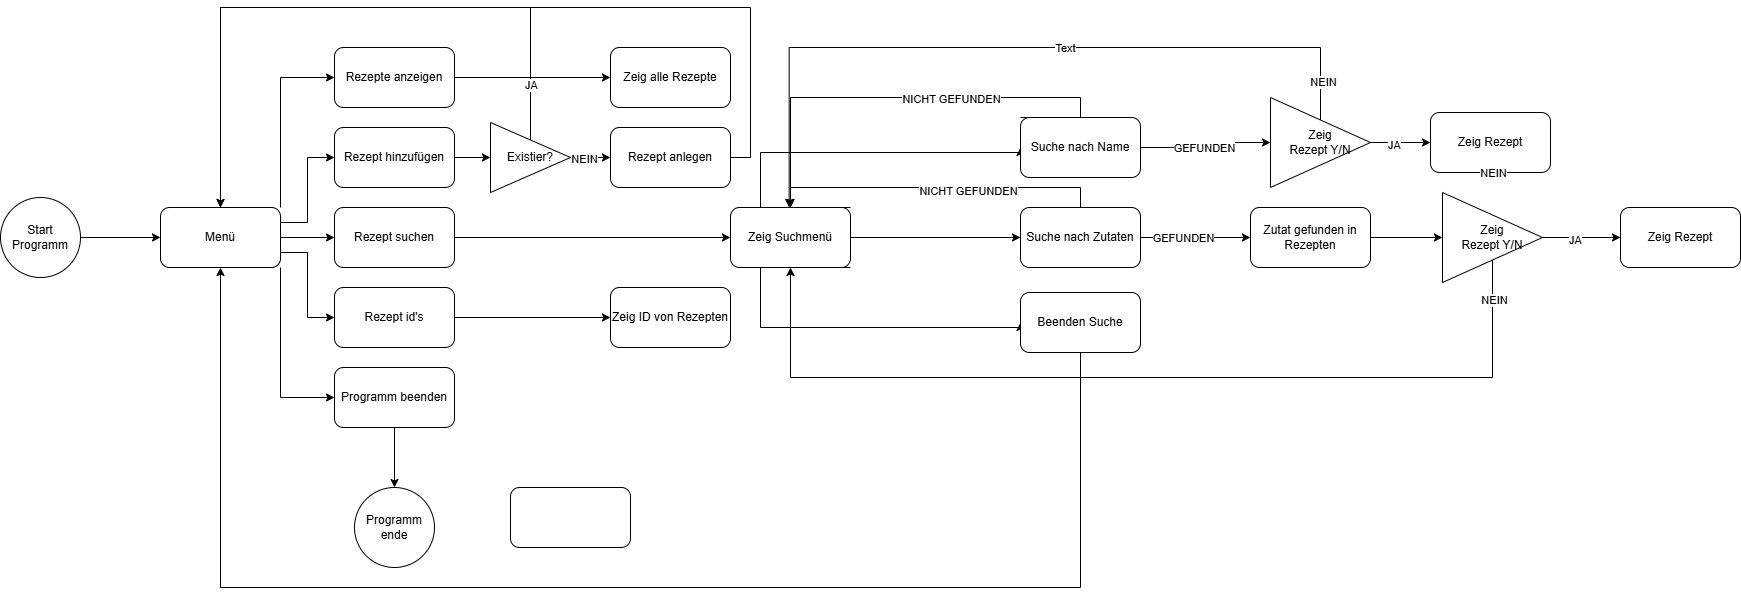

The diagram above was exported from draw.io. Its source (the exported page's mxGraphModel, read from the mxfile embedded in the PNG):
<mxGraphModel dx="1737" dy="1043" grid="1" gridSize="10" guides="1" tooltips="1" connect="1" arrows="1" fold="1" page="1" pageScale="1" pageWidth="827" pageHeight="1169" math="0" shadow="0">
  <root>
    <mxCell id="0" />
    <mxCell id="1" parent="0" />
    <mxCell id="ys52fnSNMKiNqoFNYNee-13" edge="1" parent="1" source="ys52fnSNMKiNqoFNYNee-1" style="edgeStyle=orthogonalEdgeStyle;rounded=0;orthogonalLoop=1;jettySize=auto;html=1;entryX=0;entryY=0.5;entryDx=0;entryDy=0;" target="ys52fnSNMKiNqoFNYNee-2">
      <mxGeometry relative="1" as="geometry" />
    </mxCell>
    <mxCell id="ys52fnSNMKiNqoFNYNee-1" parent="1" style="ellipse;whiteSpace=wrap;html=1;aspect=fixed;" value="Start Programm" vertex="1">
      <mxGeometry height="80" width="80" x="80" y="310" as="geometry" />
    </mxCell>
    <mxCell id="ys52fnSNMKiNqoFNYNee-14" edge="1" parent="1" source="ys52fnSNMKiNqoFNYNee-2" style="edgeStyle=orthogonalEdgeStyle;rounded=0;orthogonalLoop=1;jettySize=auto;html=1;exitX=1;exitY=0;exitDx=0;exitDy=0;entryX=0;entryY=0.5;entryDx=0;entryDy=0;" target="ys52fnSNMKiNqoFNYNee-3">
      <mxGeometry relative="1" as="geometry" />
    </mxCell>
    <mxCell id="ys52fnSNMKiNqoFNYNee-15" edge="1" parent="1" source="ys52fnSNMKiNqoFNYNee-2" style="edgeStyle=orthogonalEdgeStyle;rounded=0;orthogonalLoop=1;jettySize=auto;html=1;exitX=1;exitY=0.25;exitDx=0;exitDy=0;entryX=0;entryY=0.5;entryDx=0;entryDy=0;" target="ys52fnSNMKiNqoFNYNee-4">
      <mxGeometry relative="1" as="geometry" />
    </mxCell>
    <mxCell id="ys52fnSNMKiNqoFNYNee-16" edge="1" parent="1" source="ys52fnSNMKiNqoFNYNee-2" style="edgeStyle=orthogonalEdgeStyle;rounded=0;orthogonalLoop=1;jettySize=auto;html=1;exitX=1;exitY=0.5;exitDx=0;exitDy=0;entryX=0;entryY=0.5;entryDx=0;entryDy=0;" target="ys52fnSNMKiNqoFNYNee-5">
      <mxGeometry relative="1" as="geometry" />
    </mxCell>
    <mxCell id="ys52fnSNMKiNqoFNYNee-17" edge="1" parent="1" source="ys52fnSNMKiNqoFNYNee-2" style="edgeStyle=orthogonalEdgeStyle;rounded=0;orthogonalLoop=1;jettySize=auto;html=1;exitX=1;exitY=0.75;exitDx=0;exitDy=0;entryX=0;entryY=0.5;entryDx=0;entryDy=0;" target="ys52fnSNMKiNqoFNYNee-6">
      <mxGeometry relative="1" as="geometry" />
    </mxCell>
    <mxCell id="ys52fnSNMKiNqoFNYNee-18" edge="1" parent="1" source="ys52fnSNMKiNqoFNYNee-2" style="edgeStyle=orthogonalEdgeStyle;rounded=0;orthogonalLoop=1;jettySize=auto;html=1;exitX=1;exitY=1;exitDx=0;exitDy=0;entryX=0;entryY=0.5;entryDx=0;entryDy=0;" target="ys52fnSNMKiNqoFNYNee-7">
      <mxGeometry relative="1" as="geometry" />
    </mxCell>
    <mxCell id="ys52fnSNMKiNqoFNYNee-2" parent="1" style="rounded=1;whiteSpace=wrap;html=1;" value="Menü" vertex="1">
      <mxGeometry height="60" width="120" x="240" y="320" as="geometry" />
    </mxCell>
    <mxCell id="ys52fnSNMKiNqoFNYNee-25" edge="1" parent="1" source="ys52fnSNMKiNqoFNYNee-3" style="edgeStyle=orthogonalEdgeStyle;rounded=0;orthogonalLoop=1;jettySize=auto;html=1;exitX=1;exitY=0.5;exitDx=0;exitDy=0;entryX=0;entryY=0.5;entryDx=0;entryDy=0;" target="ys52fnSNMKiNqoFNYNee-8">
      <mxGeometry relative="1" as="geometry" />
    </mxCell>
    <mxCell id="ys52fnSNMKiNqoFNYNee-3" parent="1" style="rounded=1;whiteSpace=wrap;html=1;" value="Rezepte anzeigen" vertex="1">
      <mxGeometry height="60" width="120" x="414" y="160" as="geometry" />
    </mxCell>
    <mxCell id="ys52fnSNMKiNqoFNYNee-19" edge="1" parent="1" source="ys52fnSNMKiNqoFNYNee-4" style="edgeStyle=orthogonalEdgeStyle;rounded=0;orthogonalLoop=1;jettySize=auto;html=1;entryX=0;entryY=0.5;entryDx=0;entryDy=0;" target="ys52fnSNMKiNqoFNYNee-11">
      <mxGeometry relative="1" as="geometry" />
    </mxCell>
    <mxCell id="ys52fnSNMKiNqoFNYNee-4" parent="1" style="rounded=1;whiteSpace=wrap;html=1;" value="Rezept hinzufügen" vertex="1">
      <mxGeometry height="60" width="120" x="414" y="240" as="geometry" />
    </mxCell>
    <mxCell id="ys52fnSNMKiNqoFNYNee-27" edge="1" parent="1" source="ys52fnSNMKiNqoFNYNee-5" style="edgeStyle=orthogonalEdgeStyle;rounded=0;orthogonalLoop=1;jettySize=auto;html=1;entryX=0;entryY=0.5;entryDx=0;entryDy=0;" target="ys52fnSNMKiNqoFNYNee-26">
      <mxGeometry relative="1" as="geometry" />
    </mxCell>
    <mxCell id="ys52fnSNMKiNqoFNYNee-5" parent="1" style="rounded=1;whiteSpace=wrap;html=1;" value="Rezept suchen" vertex="1">
      <mxGeometry height="60" width="120" x="414" y="320" as="geometry" />
    </mxCell>
    <mxCell id="ys52fnSNMKiNqoFNYNee-29" edge="1" parent="1" source="ys52fnSNMKiNqoFNYNee-6" style="edgeStyle=orthogonalEdgeStyle;rounded=0;orthogonalLoop=1;jettySize=auto;html=1;entryX=0;entryY=0.5;entryDx=0;entryDy=0;" target="ys52fnSNMKiNqoFNYNee-28">
      <mxGeometry relative="1" as="geometry" />
    </mxCell>
    <mxCell id="ys52fnSNMKiNqoFNYNee-6" parent="1" style="rounded=1;whiteSpace=wrap;html=1;" value="Rezept id's" vertex="1">
      <mxGeometry height="60" width="120" x="414" y="400" as="geometry" />
    </mxCell>
    <mxCell id="ys52fnSNMKiNqoFNYNee-31" edge="1" parent="1" source="ys52fnSNMKiNqoFNYNee-7" style="edgeStyle=orthogonalEdgeStyle;rounded=0;orthogonalLoop=1;jettySize=auto;html=1;" target="ys52fnSNMKiNqoFNYNee-30">
      <mxGeometry relative="1" as="geometry" />
    </mxCell>
    <mxCell id="ys52fnSNMKiNqoFNYNee-7" parent="1" style="rounded=1;whiteSpace=wrap;html=1;" value="Programm beenden" vertex="1">
      <mxGeometry height="60" width="120" x="414" y="480" as="geometry" />
    </mxCell>
    <mxCell id="ys52fnSNMKiNqoFNYNee-8" parent="1" style="rounded=1;whiteSpace=wrap;html=1;" value="Zeig alle Rezepte" vertex="1">
      <mxGeometry height="60" width="120" x="690" y="160" as="geometry" />
    </mxCell>
    <mxCell id="ys52fnSNMKiNqoFNYNee-9" parent="1" style="rounded=1;whiteSpace=wrap;html=1;" value="" vertex="1">
      <mxGeometry height="60" width="120" x="590" y="600" as="geometry" />
    </mxCell>
    <mxCell id="ys52fnSNMKiNqoFNYNee-24" edge="1" parent="1" source="ys52fnSNMKiNqoFNYNee-10" style="edgeStyle=orthogonalEdgeStyle;rounded=0;orthogonalLoop=1;jettySize=auto;html=1;exitX=1;exitY=0.5;exitDx=0;exitDy=0;">
      <mxGeometry relative="1" as="geometry">
        <Array as="points">
          <mxPoint x="830" y="270" />
          <mxPoint x="830" y="120" />
          <mxPoint x="300" y="120" />
        </Array>
        <mxPoint x="300" y="320" as="targetPoint" />
      </mxGeometry>
    </mxCell>
    <mxCell id="ys52fnSNMKiNqoFNYNee-10" parent="1" style="rounded=1;whiteSpace=wrap;html=1;" value="Rezept anlegen" vertex="1">
      <mxGeometry height="60" width="120" x="690" y="240" as="geometry" />
    </mxCell>
    <mxCell id="ys52fnSNMKiNqoFNYNee-20" edge="1" parent="1" source="ys52fnSNMKiNqoFNYNee-11" style="edgeStyle=orthogonalEdgeStyle;rounded=0;orthogonalLoop=1;jettySize=auto;html=1;entryX=0;entryY=0.5;entryDx=0;entryDy=0;" target="ys52fnSNMKiNqoFNYNee-10">
      <mxGeometry relative="1" as="geometry" />
    </mxCell>
    <mxCell id="ys52fnSNMKiNqoFNYNee-23" connectable="0" parent="ys52fnSNMKiNqoFNYNee-20" style="edgeLabel;html=1;align=center;verticalAlign=middle;resizable=0;points=[];" value="NEIN" vertex="1">
      <mxGeometry relative="1" x="-0.3357" y="-1" as="geometry">
        <mxPoint as="offset" />
      </mxGeometry>
    </mxCell>
    <mxCell id="ys52fnSNMKiNqoFNYNee-21" edge="1" parent="1" source="ys52fnSNMKiNqoFNYNee-11" style="edgeStyle=orthogonalEdgeStyle;rounded=0;orthogonalLoop=1;jettySize=auto;html=1;exitX=0.5;exitY=0;exitDx=0;exitDy=0;" target="ys52fnSNMKiNqoFNYNee-2">
      <mxGeometry relative="1" as="geometry">
        <Array as="points">
          <mxPoint x="610" y="120" />
          <mxPoint x="300" y="120" />
        </Array>
      </mxGeometry>
    </mxCell>
    <mxCell id="ys52fnSNMKiNqoFNYNee-22" connectable="0" parent="ys52fnSNMKiNqoFNYNee-21" style="edgeLabel;html=1;align=center;verticalAlign=middle;resizable=0;points=[];" value="JA" vertex="1">
      <mxGeometry relative="1" x="-0.8241" as="geometry">
        <mxPoint y="1" as="offset" />
      </mxGeometry>
    </mxCell>
    <mxCell id="ys52fnSNMKiNqoFNYNee-11" parent="1" style="triangle;whiteSpace=wrap;html=1;" value="Existier?" vertex="1">
      <mxGeometry height="70" width="80" x="570" y="235" as="geometry" />
    </mxCell>
    <mxCell id="ys52fnSNMKiNqoFNYNee-36" edge="1" parent="1" source="ys52fnSNMKiNqoFNYNee-26" style="edgeStyle=orthogonalEdgeStyle;rounded=0;orthogonalLoop=1;jettySize=auto;html=1;entryX=0;entryY=0.5;entryDx=0;entryDy=0;" target="ys52fnSNMKiNqoFNYNee-32">
      <mxGeometry relative="1" as="geometry" />
    </mxCell>
    <mxCell id="ys52fnSNMKiNqoFNYNee-37" edge="1" parent="1" source="ys52fnSNMKiNqoFNYNee-26" style="edgeStyle=orthogonalEdgeStyle;rounded=0;orthogonalLoop=1;jettySize=auto;html=1;exitX=1;exitY=1;exitDx=0;exitDy=0;entryX=0;entryY=0.5;entryDx=0;entryDy=0;" target="ys52fnSNMKiNqoFNYNee-34">
      <mxGeometry relative="1" as="geometry">
        <Array as="points">
          <mxPoint x="840" y="380" />
          <mxPoint x="840" y="440" />
        </Array>
      </mxGeometry>
    </mxCell>
    <mxCell id="ys52fnSNMKiNqoFNYNee-38" edge="1" parent="1" source="ys52fnSNMKiNqoFNYNee-26" style="edgeStyle=orthogonalEdgeStyle;rounded=0;orthogonalLoop=1;jettySize=auto;html=1;exitX=1;exitY=0;exitDx=0;exitDy=0;entryX=0;entryY=0.5;entryDx=0;entryDy=0;" target="ys52fnSNMKiNqoFNYNee-33">
      <mxGeometry relative="1" as="geometry">
        <Array as="points">
          <mxPoint x="840" y="320" />
          <mxPoint x="840" y="265" />
        </Array>
      </mxGeometry>
    </mxCell>
    <mxCell id="ys52fnSNMKiNqoFNYNee-26" parent="1" style="rounded=1;whiteSpace=wrap;html=1;" value="Zeig Suchmenü" vertex="1">
      <mxGeometry height="60" width="120" x="810" y="320" as="geometry" />
    </mxCell>
    <mxCell id="ys52fnSNMKiNqoFNYNee-28" parent="1" style="rounded=1;whiteSpace=wrap;html=1;" value="Zeig ID von Rezepten" vertex="1">
      <mxGeometry height="60" width="120" x="690" y="400" as="geometry" />
    </mxCell>
    <mxCell id="ys52fnSNMKiNqoFNYNee-30" parent="1" style="ellipse;whiteSpace=wrap;html=1;aspect=fixed;" value="Programm ende" vertex="1">
      <mxGeometry height="80" width="80" x="434" y="600" as="geometry" />
    </mxCell>
    <mxCell id="ys52fnSNMKiNqoFNYNee-52" edge="1" parent="1" source="ys52fnSNMKiNqoFNYNee-32" style="edgeStyle=orthogonalEdgeStyle;rounded=0;orthogonalLoop=1;jettySize=auto;html=1;" target="ys52fnSNMKiNqoFNYNee-51">
      <mxGeometry relative="1" as="geometry" />
    </mxCell>
    <mxCell id="ys52fnSNMKiNqoFNYNee-53" connectable="0" parent="ys52fnSNMKiNqoFNYNee-52" style="edgeLabel;html=1;align=center;verticalAlign=middle;resizable=0;points=[];" value="GEFUNDEN" vertex="1">
      <mxGeometry relative="1" x="-0.2473" as="geometry">
        <mxPoint as="offset" />
      </mxGeometry>
    </mxCell>
    <mxCell id="ys52fnSNMKiNqoFNYNee-54" edge="1" parent="1" source="ys52fnSNMKiNqoFNYNee-32" style="edgeStyle=orthogonalEdgeStyle;rounded=0;orthogonalLoop=1;jettySize=auto;html=1;exitX=0.5;exitY=0;exitDx=0;exitDy=0;entryX=0.5;entryY=0;entryDx=0;entryDy=0;" target="ys52fnSNMKiNqoFNYNee-26">
      <mxGeometry relative="1" as="geometry" />
    </mxCell>
    <mxCell id="ys52fnSNMKiNqoFNYNee-55" connectable="0" parent="ys52fnSNMKiNqoFNYNee-54" style="edgeLabel;html=1;align=center;verticalAlign=middle;resizable=0;points=[];" value="NICHT GEFUNDEN" vertex="1">
      <mxGeometry relative="1" x="-0.1903" y="3" as="geometry">
        <mxPoint as="offset" />
      </mxGeometry>
    </mxCell>
    <mxCell id="ys52fnSNMKiNqoFNYNee-32" parent="1" style="rounded=1;whiteSpace=wrap;html=1;" value="Suche nach Zutaten" vertex="1">
      <mxGeometry height="60" width="120" x="1100" y="320" as="geometry" />
    </mxCell>
    <mxCell id="ys52fnSNMKiNqoFNYNee-40" edge="1" parent="1" source="ys52fnSNMKiNqoFNYNee-41" style="edgeStyle=orthogonalEdgeStyle;rounded=0;orthogonalLoop=1;jettySize=auto;html=1;" target="ys52fnSNMKiNqoFNYNee-39" value="">
      <mxGeometry relative="1" as="geometry" />
    </mxCell>
    <mxCell id="ys52fnSNMKiNqoFNYNee-47" connectable="0" parent="ys52fnSNMKiNqoFNYNee-40" style="edgeLabel;html=1;align=center;verticalAlign=middle;resizable=0;points=[];" value="JA" vertex="1">
      <mxGeometry relative="1" x="-0.2056" y="-2" as="geometry">
        <mxPoint as="offset" />
      </mxGeometry>
    </mxCell>
    <mxCell id="ys52fnSNMKiNqoFNYNee-45" edge="1" parent="1" source="ys52fnSNMKiNqoFNYNee-33" style="edgeStyle=orthogonalEdgeStyle;rounded=0;orthogonalLoop=1;jettySize=auto;html=1;exitX=0;exitY=0;exitDx=0;exitDy=0;entryX=0.5;entryY=0;entryDx=0;entryDy=0;" target="ys52fnSNMKiNqoFNYNee-26">
      <mxGeometry relative="1" as="geometry">
        <Array as="points">
          <mxPoint x="1160" y="230" />
          <mxPoint x="1160" y="210" />
          <mxPoint x="870" y="210" />
        </Array>
      </mxGeometry>
    </mxCell>
    <mxCell id="ys52fnSNMKiNqoFNYNee-46" connectable="0" parent="ys52fnSNMKiNqoFNYNee-45" style="edgeLabel;html=1;align=center;verticalAlign=middle;resizable=0;points=[];" value="NICHT GEFUNDEN" vertex="1">
      <mxGeometry relative="1" x="-0.1241" y="1" as="geometry">
        <mxPoint as="offset" />
      </mxGeometry>
    </mxCell>
    <mxCell id="ys52fnSNMKiNqoFNYNee-33" parent="1" style="rounded=1;whiteSpace=wrap;html=1;" value="Suche nach Name" vertex="1">
      <mxGeometry height="60" width="120" x="1100" y="230" as="geometry" />
    </mxCell>
    <mxCell id="ys52fnSNMKiNqoFNYNee-65" edge="1" parent="1" source="ys52fnSNMKiNqoFNYNee-34" style="edgeStyle=orthogonalEdgeStyle;rounded=0;orthogonalLoop=1;jettySize=auto;html=1;entryX=0.5;entryY=1;entryDx=0;entryDy=0;" target="ys52fnSNMKiNqoFNYNee-2">
      <mxGeometry relative="1" as="geometry">
        <Array as="points">
          <mxPoint x="1160" y="700" />
          <mxPoint x="300" y="700" />
        </Array>
      </mxGeometry>
    </mxCell>
    <mxCell id="ys52fnSNMKiNqoFNYNee-34" parent="1" style="rounded=1;whiteSpace=wrap;html=1;" value="Beenden Suche" vertex="1">
      <mxGeometry height="60" width="120" x="1100" y="405" as="geometry" />
    </mxCell>
    <mxCell id="ys52fnSNMKiNqoFNYNee-39" parent="1" style="whiteSpace=wrap;html=1;rounded=1;" value="Zeig Rezept" vertex="1">
      <mxGeometry height="60" width="120" x="1510" y="225" as="geometry" />
    </mxCell>
    <mxCell id="ys52fnSNMKiNqoFNYNee-42" edge="1" parent="1" source="ys52fnSNMKiNqoFNYNee-33" style="edgeStyle=orthogonalEdgeStyle;rounded=0;orthogonalLoop=1;jettySize=auto;html=1;" target="ys52fnSNMKiNqoFNYNee-41" value="">
      <mxGeometry relative="1" as="geometry">
        <mxPoint x="1220" y="260" as="sourcePoint" />
        <mxPoint x="1440" y="260" as="targetPoint" />
      </mxGeometry>
    </mxCell>
    <mxCell id="ys52fnSNMKiNqoFNYNee-44" connectable="0" parent="ys52fnSNMKiNqoFNYNee-42" style="edgeLabel;html=1;align=center;verticalAlign=middle;resizable=0;points=[];" value="GEFUNDEN" vertex="1">
      <mxGeometry relative="1" x="-0.0738" as="geometry">
        <mxPoint as="offset" />
      </mxGeometry>
    </mxCell>
    <mxCell id="ys52fnSNMKiNqoFNYNee-48" edge="1" parent="1" source="ys52fnSNMKiNqoFNYNee-41" style="edgeStyle=orthogonalEdgeStyle;rounded=0;orthogonalLoop=1;jettySize=auto;html=1;">
      <mxGeometry relative="1" as="geometry">
        <Array as="points">
          <mxPoint x="1400" y="160" />
          <mxPoint x="869" y="160" />
        </Array>
        <mxPoint x="868.6666870117188" y="320" as="targetPoint" />
      </mxGeometry>
    </mxCell>
    <mxCell id="ys52fnSNMKiNqoFNYNee-49" connectable="0" parent="ys52fnSNMKiNqoFNYNee-48" style="edgeLabel;html=1;align=center;verticalAlign=middle;resizable=0;points=[];" value="Text" vertex="1">
      <mxGeometry relative="1" x="-0.1412" as="geometry">
        <mxPoint as="offset" />
      </mxGeometry>
    </mxCell>
    <mxCell id="ys52fnSNMKiNqoFNYNee-50" connectable="0" parent="ys52fnSNMKiNqoFNYNee-48" style="edgeLabel;html=1;align=center;verticalAlign=middle;resizable=0;points=[];" value="NEIN" vertex="1">
      <mxGeometry relative="1" x="-0.8983" y="-2" as="geometry">
        <mxPoint as="offset" />
      </mxGeometry>
    </mxCell>
    <mxCell id="ys52fnSNMKiNqoFNYNee-41" parent="1" style="triangle;whiteSpace=wrap;html=1;" value="Zeig&lt;div&gt;Rezept Y/N&lt;/div&gt;" vertex="1">
      <mxGeometry height="90" width="100" x="1350" y="210" as="geometry" />
    </mxCell>
    <mxCell id="ys52fnSNMKiNqoFNYNee-62" edge="1" parent="1" source="ys52fnSNMKiNqoFNYNee-51" style="edgeStyle=orthogonalEdgeStyle;rounded=0;orthogonalLoop=1;jettySize=auto;html=1;entryX=0;entryY=0.5;entryDx=0;entryDy=0;" target="ys52fnSNMKiNqoFNYNee-61">
      <mxGeometry relative="1" as="geometry" />
    </mxCell>
    <mxCell id="ys52fnSNMKiNqoFNYNee-51" parent="1" style="rounded=1;whiteSpace=wrap;html=1;" value="Zutat gefunden in Rezepten" vertex="1">
      <mxGeometry height="60" width="120" x="1330" y="320" as="geometry" />
    </mxCell>
    <mxCell id="ys52fnSNMKiNqoFNYNee-56" edge="1" parent="1" source="ys52fnSNMKiNqoFNYNee-61" style="edgeStyle=orthogonalEdgeStyle;rounded=0;orthogonalLoop=1;jettySize=auto;html=1;" target="ys52fnSNMKiNqoFNYNee-58" value="">
      <mxGeometry relative="1" as="geometry" />
    </mxCell>
    <mxCell id="ys52fnSNMKiNqoFNYNee-57" connectable="0" parent="ys52fnSNMKiNqoFNYNee-56" style="edgeLabel;html=1;align=center;verticalAlign=middle;resizable=0;points=[];" value="JA" vertex="1">
      <mxGeometry relative="1" x="-0.2056" y="-2" as="geometry">
        <mxPoint as="offset" />
      </mxGeometry>
    </mxCell>
    <mxCell id="ys52fnSNMKiNqoFNYNee-58" parent="1" style="whiteSpace=wrap;html=1;rounded=1;" value="Zeig Rezept" vertex="1">
      <mxGeometry height="60" width="120" x="1700" y="320" as="geometry" />
    </mxCell>
    <mxCell id="ys52fnSNMKiNqoFNYNee-60" connectable="0" parent="1" style="edgeLabel;html=1;align=center;verticalAlign=middle;resizable=0;points=[];" value="NEIN" vertex="1">
      <mxGeometry x="1572" y="285" as="geometry" />
    </mxCell>
    <mxCell id="ys52fnSNMKiNqoFNYNee-63" edge="1" parent="1" source="ys52fnSNMKiNqoFNYNee-61" style="edgeStyle=orthogonalEdgeStyle;rounded=0;orthogonalLoop=1;jettySize=auto;html=1;entryX=0.5;entryY=1;entryDx=0;entryDy=0;" target="ys52fnSNMKiNqoFNYNee-26">
      <mxGeometry relative="1" as="geometry">
        <Array as="points">
          <mxPoint x="1572" y="490" />
          <mxPoint x="870" y="490" />
        </Array>
      </mxGeometry>
    </mxCell>
    <mxCell id="ys52fnSNMKiNqoFNYNee-64" connectable="0" parent="ys52fnSNMKiNqoFNYNee-63" style="edgeLabel;html=1;align=center;verticalAlign=middle;resizable=0;points=[];" value="NEIN" vertex="1">
      <mxGeometry relative="1" x="-0.9146" y="1" as="geometry">
        <mxPoint as="offset" />
      </mxGeometry>
    </mxCell>
    <mxCell id="ys52fnSNMKiNqoFNYNee-61" parent="1" style="triangle;whiteSpace=wrap;html=1;" value="Zeig&lt;div&gt;Rezept Y/N&lt;/div&gt;" vertex="1">
      <mxGeometry height="90" width="100" x="1522" y="305" as="geometry" />
    </mxCell>
  </root>
</mxGraphModel>